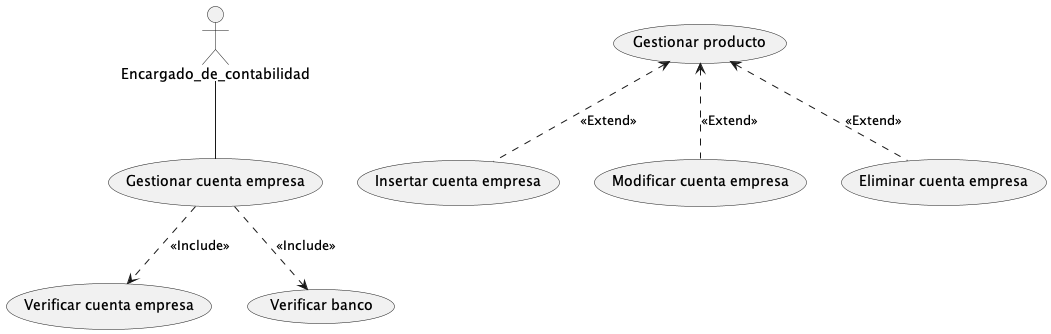

The diagram above was rendered by PlantUML. Its source (embedded in the PNG):
@startuml 5. Verificar cuenta empresa
actor Encargado_de_contabilidad


Encargado_de_contabilidad -- (Gestionar cuenta empresa)

(Gestionar cuenta empresa) -.> (Verificar cuenta empresa): <<Include>>
(Gestionar cuenta empresa) -.> (Verificar banco): <<Include>>

(Gestionar producto)<.- (Insertar cuenta empresa): <<Extend>>
(Gestionar producto)<.- (Modificar cuenta empresa): <<Extend>>
(Gestionar producto)<.- (Eliminar cuenta empresa): <<Extend>>

@enduml